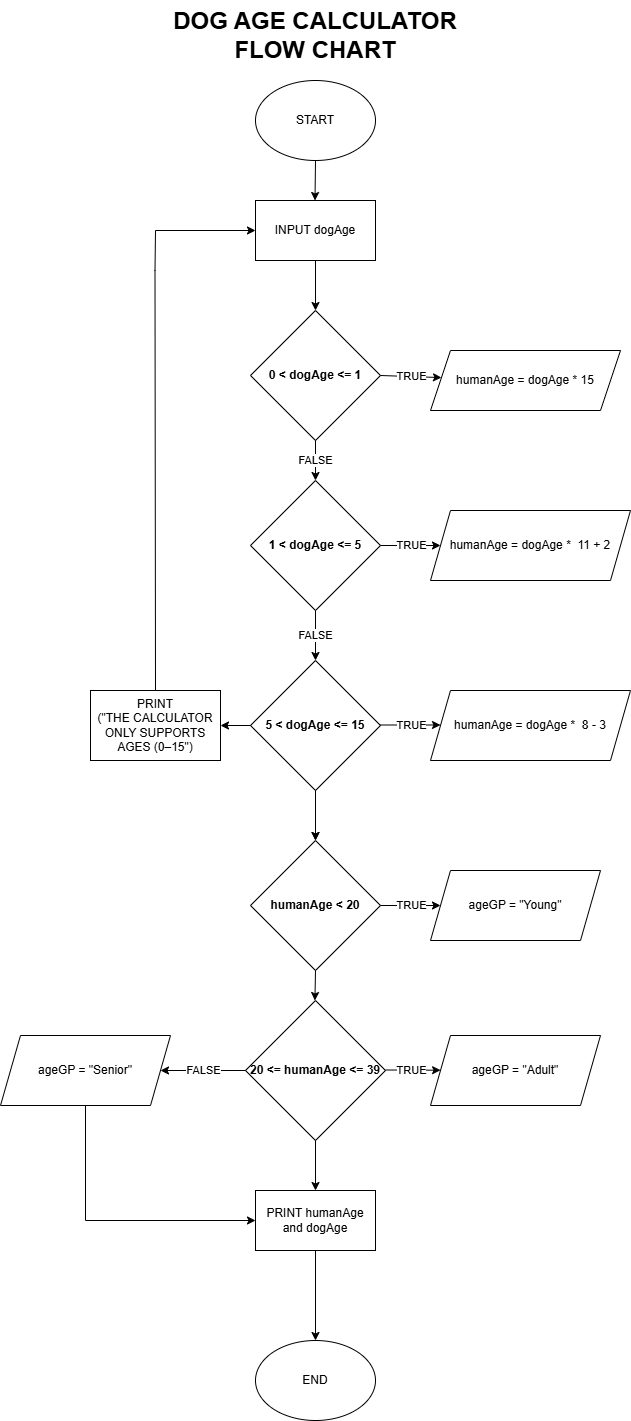

The diagram above was exported from draw.io. Its source (the exported page's mxGraphModel, read from the mxfile embedded in the PNG):
<mxGraphModel dx="1073" dy="556" grid="1" gridSize="10" guides="1" tooltips="1" connect="1" arrows="1" fold="1" page="1" pageScale="1" pageWidth="850" pageHeight="1100" math="0" shadow="0">
  <root>
    <mxCell id="0" />
    <mxCell id="1" parent="0" />
    <mxCell id="ssZSaDrqzvhf_ivPkiLu-1" parent="1" style="ellipse;whiteSpace=wrap;html=1;" value="START" vertex="1">
      <mxGeometry height="80" width="120" x="325" y="90" as="geometry" />
    </mxCell>
    <mxCell id="ssZSaDrqzvhf_ivPkiLu-2" parent="1" style="rounded=0;whiteSpace=wrap;html=1;" value="INPUT dogAge" vertex="1">
      <mxGeometry height="60" width="120" x="325" y="210" as="geometry" />
    </mxCell>
    <mxCell id="ssZSaDrqzvhf_ivPkiLu-4" parent="1" style="rhombus;whiteSpace=wrap;html=1;" value="&lt;b&gt;0 &amp;lt; dogAge &amp;lt;= 1&lt;/b&gt;" vertex="1">
      <mxGeometry height="130" width="130" x="320" y="320" as="geometry" />
    </mxCell>
    <mxCell id="ssZSaDrqzvhf_ivPkiLu-5" parent="1" style="shape=parallelogram;perimeter=parallelogramPerimeter;whiteSpace=wrap;html=1;fixedSize=1;" value="humanAge = dogAge * 15" vertex="1">
      <mxGeometry height="60" width="190" x="500" y="360" as="geometry" />
    </mxCell>
    <mxCell id="ssZSaDrqzvhf_ivPkiLu-7" parent="1" style="shape=parallelogram;perimeter=parallelogramPerimeter;whiteSpace=wrap;html=1;fixedSize=1;" value="humanAge = dogAge *&amp;nbsp; 11 + 2" vertex="1">
      <mxGeometry height="70" width="200" x="500" y="520" as="geometry" />
    </mxCell>
    <mxCell id="ssZSaDrqzvhf_ivPkiLu-8" parent="1" style="rhombus;whiteSpace=wrap;html=1;" value="&lt;b&gt;1 &amp;lt; dogAge &amp;lt;= 5&lt;/b&gt;" vertex="1">
      <mxGeometry height="130" width="130" x="320" y="490" as="geometry" />
    </mxCell>
    <mxCell id="ssZSaDrqzvhf_ivPkiLu-26" edge="1" parent="1" source="ssZSaDrqzvhf_ivPkiLu-9" style="edgeStyle=orthogonalEdgeStyle;rounded=0;orthogonalLoop=1;jettySize=auto;html=1;" target="ssZSaDrqzvhf_ivPkiLu-22" value="">
      <mxGeometry relative="1" as="geometry" />
    </mxCell>
    <mxCell id="ssZSaDrqzvhf_ivPkiLu-9" parent="1" style="rhombus;whiteSpace=wrap;html=1;" value="&lt;b&gt;5 &amp;lt; dogAge &amp;lt;= 15&lt;/b&gt;" vertex="1">
      <mxGeometry height="130" width="130" x="320" y="670" as="geometry" />
    </mxCell>
    <mxCell id="ssZSaDrqzvhf_ivPkiLu-10" parent="1" style="shape=parallelogram;perimeter=parallelogramPerimeter;whiteSpace=wrap;html=1;fixedSize=1;" value="humanAge = dogAge *&amp;nbsp; 8 - 3" vertex="1">
      <mxGeometry height="70" width="200" x="500" y="700" as="geometry" />
    </mxCell>
    <mxCell id="ssZSaDrqzvhf_ivPkiLu-11" parent="1" style="rounded=0;whiteSpace=wrap;html=1;" value="&lt;p class=&quot;MsoNormal&quot;&gt;&lt;span lang=&quot;DE&quot; style=&quot;font-size: 9pt; line-height: 107%; font-family: Helvetica, sans-serif; background-image: initial; background-position: initial; background-size: initial; background-repeat: initial; background-attachment: initial; background-origin: initial; background-clip: initial;&quot;&gt;PRINT&lt;br/&gt;(&quot;THE CALCULATOR ONLY SUPPORTS AGES (0–15&quot;)&lt;/span&gt;&lt;/p&gt;" vertex="1">
      <mxGeometry height="70" width="130" x="160" y="700" as="geometry" />
    </mxCell>
    <mxCell id="ssZSaDrqzvhf_ivPkiLu-12" edge="1" parent="1" source="ssZSaDrqzvhf_ivPkiLu-4" style="endArrow=classic;html=1;rounded=0;exitX=0.5;exitY=1;exitDx=0;exitDy=0;entryX=0.5;entryY=0;entryDx=0;entryDy=0;" target="ssZSaDrqzvhf_ivPkiLu-8" value="FALSE">
      <mxGeometry height="50" relative="1" width="50" as="geometry">
        <mxPoint x="500" y="470" as="sourcePoint" />
        <mxPoint x="550" y="420" as="targetPoint" />
      </mxGeometry>
    </mxCell>
    <mxCell id="ssZSaDrqzvhf_ivPkiLu-13" edge="1" parent="1" source="ssZSaDrqzvhf_ivPkiLu-2" style="endArrow=classic;html=1;rounded=0;entryX=0.5;entryY=0;entryDx=0;entryDy=0;exitX=0.5;exitY=1;exitDx=0;exitDy=0;" target="ssZSaDrqzvhf_ivPkiLu-4" value="">
      <mxGeometry height="50" relative="1" width="50" as="geometry">
        <mxPoint x="350" y="310" as="sourcePoint" />
        <mxPoint x="400" y="260" as="targetPoint" />
      </mxGeometry>
    </mxCell>
    <mxCell id="ssZSaDrqzvhf_ivPkiLu-14" edge="1" parent="1" source="ssZSaDrqzvhf_ivPkiLu-8" style="endArrow=classic;html=1;rounded=0;exitX=0.5;exitY=1;exitDx=0;exitDy=0;entryX=0.5;entryY=0;entryDx=0;entryDy=0;" target="ssZSaDrqzvhf_ivPkiLu-9" value="FALSE">
      <mxGeometry height="50" relative="1" width="50" as="geometry">
        <mxPoint x="370" y="530" as="sourcePoint" />
        <mxPoint x="370" y="570" as="targetPoint" />
      </mxGeometry>
    </mxCell>
    <mxCell id="ssZSaDrqzvhf_ivPkiLu-15" edge="1" parent="1" source="ssZSaDrqzvhf_ivPkiLu-1" style="endArrow=classic;html=1;rounded=0;entryX=0.5;entryY=0;entryDx=0;entryDy=0;exitX=0.5;exitY=1;exitDx=0;exitDy=0;" value="">
      <mxGeometry height="50" relative="1" width="50" as="geometry">
        <mxPoint x="384.5" y="160" as="sourcePoint" />
        <mxPoint x="384.5" y="210" as="targetPoint" />
      </mxGeometry>
    </mxCell>
    <mxCell id="ssZSaDrqzvhf_ivPkiLu-16" edge="1" parent="1" source="ssZSaDrqzvhf_ivPkiLu-4" style="endArrow=classic;html=1;rounded=0;exitX=1;exitY=0.5;exitDx=0;exitDy=0;" target="ssZSaDrqzvhf_ivPkiLu-5" value="TRUE">
      <mxGeometry height="50" relative="1" width="50" as="geometry">
        <mxPoint x="480.5" y="270" as="sourcePoint" />
        <mxPoint x="480" y="310" as="targetPoint" />
      </mxGeometry>
    </mxCell>
    <mxCell id="ssZSaDrqzvhf_ivPkiLu-17" edge="1" parent="1" source="ssZSaDrqzvhf_ivPkiLu-9" style="endArrow=classic;html=1;rounded=0;exitX=0.5;exitY=1;exitDx=0;exitDy=0;" value="">
      <mxGeometry height="50" relative="1" width="50" as="geometry">
        <mxPoint x="570" y="800" as="sourcePoint" />
        <mxPoint x="385" y="850" as="targetPoint" />
      </mxGeometry>
    </mxCell>
    <mxCell id="ssZSaDrqzvhf_ivPkiLu-18" edge="1" parent="1" source="ssZSaDrqzvhf_ivPkiLu-11" style="endArrow=classic;html=1;rounded=0;exitX=0.5;exitY=0;exitDx=0;exitDy=0;entryX=0;entryY=0.5;entryDx=0;entryDy=0;exitPerimeter=0;" target="ssZSaDrqzvhf_ivPkiLu-2" value="">
      <mxGeometry height="50" relative="1" width="50" as="geometry">
        <Array as="points">
          <mxPoint x="224.5" y="280" />
          <mxPoint x="225" y="240" />
        </Array>
        <mxPoint x="224.5" y="690" as="sourcePoint" />
        <mxPoint x="224.5" y="230" as="targetPoint" />
      </mxGeometry>
    </mxCell>
    <mxCell id="ssZSaDrqzvhf_ivPkiLu-19" edge="1" parent="1" source="ssZSaDrqzvhf_ivPkiLu-8" style="endArrow=classic;html=1;rounded=0;exitX=1;exitY=0.5;exitDx=0;exitDy=0;entryX=0;entryY=0.5;entryDx=0;entryDy=0;" target="ssZSaDrqzvhf_ivPkiLu-7" value="TRUE">
      <mxGeometry height="50" relative="1" width="50" as="geometry">
        <mxPoint x="450" y="520" as="sourcePoint" />
        <mxPoint x="510" y="520" as="targetPoint" />
      </mxGeometry>
    </mxCell>
    <mxCell id="ssZSaDrqzvhf_ivPkiLu-20" edge="1" parent="1" style="endArrow=classic;html=1;rounded=0;exitX=1;exitY=0.5;exitDx=0;exitDy=0;entryX=0;entryY=0.5;entryDx=0;entryDy=0;" value="TRUE">
      <mxGeometry height="50" relative="1" width="50" as="geometry">
        <mxPoint x="450" y="734.5" as="sourcePoint" />
        <mxPoint x="510" y="734.5" as="targetPoint" />
      </mxGeometry>
    </mxCell>
    <mxCell id="ssZSaDrqzvhf_ivPkiLu-21" edge="1" parent="1" source="ssZSaDrqzvhf_ivPkiLu-9" style="endArrow=classic;html=1;rounded=0;exitX=0;exitY=0.5;exitDx=0;exitDy=0;entryX=1;entryY=0.5;entryDx=0;entryDy=0;" target="ssZSaDrqzvhf_ivPkiLu-11" value="">
      <mxGeometry height="50" relative="1" width="50" as="geometry">
        <mxPoint x="470" y="850" as="sourcePoint" />
        <mxPoint x="530" y="850" as="targetPoint" />
      </mxGeometry>
    </mxCell>
    <mxCell id="ssZSaDrqzvhf_ivPkiLu-22" parent="1" style="rhombus;whiteSpace=wrap;html=1;" value="&lt;b&gt;humanAge &amp;lt; 20&lt;/b&gt;" vertex="1">
      <mxGeometry height="130" width="130" x="320" y="850" as="geometry" />
    </mxCell>
    <mxCell id="ssZSaDrqzvhf_ivPkiLu-24" parent="1" style="rhombus;whiteSpace=wrap;html=1;" value="&lt;b&gt;20 &amp;lt;= humanAge &amp;lt;= 39&lt;/b&gt;" vertex="1">
      <mxGeometry height="140" width="140" x="315" y="1010" as="geometry" />
    </mxCell>
    <mxCell id="ssZSaDrqzvhf_ivPkiLu-28" parent="1" style="shape=parallelogram;perimeter=parallelogramPerimeter;whiteSpace=wrap;html=1;fixedSize=1;" value="ageGP = &quot;Young&quot;" vertex="1">
      <mxGeometry height="70" width="170" x="500" y="880" as="geometry" />
    </mxCell>
    <mxCell id="ssZSaDrqzvhf_ivPkiLu-29" parent="1" style="shape=parallelogram;perimeter=parallelogramPerimeter;whiteSpace=wrap;html=1;fixedSize=1;" value="ageGP = &quot;Adult&quot;" vertex="1">
      <mxGeometry height="70" width="170" x="500" y="1045" as="geometry" />
    </mxCell>
    <mxCell id="ssZSaDrqzvhf_ivPkiLu-30" parent="1" style="shape=parallelogram;perimeter=parallelogramPerimeter;whiteSpace=wrap;html=1;fixedSize=1;" value="ageGP = &quot;Senior&quot;" vertex="1">
      <mxGeometry height="70" width="170" x="70" y="1045" as="geometry" />
    </mxCell>
    <mxCell id="ssZSaDrqzvhf_ivPkiLu-31" edge="1" parent="1" source="ssZSaDrqzvhf_ivPkiLu-22" style="endArrow=classic;html=1;rounded=0;exitX=1;exitY=0.5;exitDx=0;exitDy=0;" target="ssZSaDrqzvhf_ivPkiLu-28" value="TRUE&lt;span style=&quot;color: rgba(0, 0, 0, 0); font-family: monospace; font-size: 0px; text-align: start; background-color: rgb(236, 236, 236);&quot;&gt;%3CmxGraphModel%3E%3Croot%3E%3CmxCell%20id%3D%220%22%2F%3E%3CmxCell%20id%3D%221%22%20parent%3D%220%22%2F%3E%3CmxCell%20id%3D%222%22%20edge%3D%221%22%20parent%3D%221%22%20style%3D%22endArrow%3Dclassic%3Bhtml%3D1%3Brounded%3D0%3BexitX%3D0.5%3BexitY%3D1%3BexitDx%3D0%3BexitDy%3D0%3B%22%20value%3D%22%22%3E%3CmxGeometry%20height%3D%2250%22%20relative%3D%221%22%20width%3D%2250%22%20as%3D%22geometry%22%3E%3CmxPoint%20x%3D%22385%22%20y%3D%22800%22%20as%3D%22sourcePoint%22%2F%3E%3CmxPoint%20x%3D%22385%22%20y%3D%22850%22%20as%3D%22targetPoint%22%2F%3E%3C%2FmxGeometry%3E%3C%2FmxCell%3E%3C%2Froot%3E%3C%2FmxGraphModel%3E&lt;/span&gt;">
      <mxGeometry height="50" relative="1" width="50" as="geometry">
        <mxPoint x="450" y="980" as="sourcePoint" />
        <mxPoint x="450" y="1030" as="targetPoint" />
      </mxGeometry>
    </mxCell>
    <mxCell id="ssZSaDrqzvhf_ivPkiLu-32" edge="1" parent="1" source="ssZSaDrqzvhf_ivPkiLu-24" style="endArrow=classic;html=1;rounded=0;entryX=1;entryY=0.5;entryDx=0;entryDy=0;exitX=0;exitY=0.5;exitDx=0;exitDy=0;" target="ssZSaDrqzvhf_ivPkiLu-30" value="FALSE">
      <mxGeometry height="50" relative="1" width="50" as="geometry">
        <mxPoint x="310" y="1070" as="sourcePoint" />
        <mxPoint x="530" y="1000" as="targetPoint" />
      </mxGeometry>
    </mxCell>
    <mxCell id="ssZSaDrqzvhf_ivPkiLu-33" edge="1" parent="1" style="endArrow=classic;html=1;rounded=0;exitX=1;exitY=0.5;exitDx=0;exitDy=0;" target="ssZSaDrqzvhf_ivPkiLu-29" value="TRUE&lt;span style=&quot;color: rgba(0, 0, 0, 0); font-family: monospace; font-size: 0px; text-align: start; background-color: rgb(236, 236, 236);&quot;&gt;%3CmxGraphModel%3E%3Croot%3E%3CmxCell%20id%3D%220%22%2F%3E%3CmxCell%20id%3D%221%22%20parent%3D%220%22%2F%3E%3CmxCell%20id%3D%222%22%20edge%3D%221%22%20parent%3D%221%22%20style%3D%22endArrow%3Dclassic%3Bhtml%3D1%3Brounded%3D0%3BexitX%3D0.5%3BexitY%3D1%3BexitDx%3D0%3BexitDy%3D0%3B%22%20value%3D%22%22%3E%3CmxGeometry%20height%3D%2250%22%20relative%3D%221%22%20width%3D%2250%22%20as%3D%22geometry%22%3E%3CmxPoint%20x%3D%22385%22%20y%3D%22800%22%20as%3D%22sourcePoint%22%2F%3E%3CmxPoint%20x%3D%22385%22%20y%3D%22850%22%20as%3D%22targetPoint%22%2F%3E%3C%2FmxGeometry%3E%3C%2FmxCell%3E%3C%2Froot%3E%3C%2FmxGraphModel%3E&lt;/span&gt;">
      <mxGeometry height="50" relative="1" width="50" x="-0.0923" as="geometry">
        <mxPoint x="1" as="offset" />
        <mxPoint x="455" y="1079.5" as="sourcePoint" />
        <mxPoint x="470" y="1070" as="targetPoint" />
      </mxGeometry>
    </mxCell>
    <mxCell id="ssZSaDrqzvhf_ivPkiLu-36" parent="1" style="rounded=0;whiteSpace=wrap;html=1;" value="PRINT humanAge and dogAge" vertex="1">
      <mxGeometry height="60" width="120" x="325" y="1200" as="geometry" />
    </mxCell>
    <mxCell id="ssZSaDrqzvhf_ivPkiLu-37" edge="1" parent="1" source="ssZSaDrqzvhf_ivPkiLu-22" style="endArrow=classic;html=1;rounded=0;exitX=0.5;exitY=1;exitDx=0;exitDy=0;" value="">
      <mxGeometry height="50" relative="1" width="50" as="geometry">
        <mxPoint x="384.41" y="960" as="sourcePoint" />
        <mxPoint x="384.41" y="1010" as="targetPoint" />
      </mxGeometry>
    </mxCell>
    <mxCell id="ssZSaDrqzvhf_ivPkiLu-41" edge="1" parent="1" source="ssZSaDrqzvhf_ivPkiLu-24" style="edgeStyle=orthogonalEdgeStyle;rounded=0;orthogonalLoop=1;jettySize=auto;html=1;exitX=0.5;exitY=1;exitDx=0;exitDy=0;" value="">
      <mxGeometry relative="1" as="geometry">
        <mxPoint x="510" y="1170" as="sourcePoint" />
        <mxPoint x="385" y="1200" as="targetPoint" />
      </mxGeometry>
    </mxCell>
    <mxCell id="ssZSaDrqzvhf_ivPkiLu-42" edge="1" parent="1" source="ssZSaDrqzvhf_ivPkiLu-36" style="edgeStyle=orthogonalEdgeStyle;rounded=0;orthogonalLoop=1;jettySize=auto;html=1;exitX=0.5;exitY=1;exitDx=0;exitDy=0;entryX=0.5;entryY=0;entryDx=0;entryDy=0;" target="ssZSaDrqzvhf_ivPkiLu-43" value="">
      <mxGeometry relative="1" as="geometry">
        <mxPoint x="440" y="1350" as="sourcePoint" />
        <mxPoint x="385" y="1360" as="targetPoint" />
      </mxGeometry>
    </mxCell>
    <mxCell id="ssZSaDrqzvhf_ivPkiLu-43" parent="1" style="ellipse;whiteSpace=wrap;html=1;" value="END" vertex="1">
      <mxGeometry height="80" width="120" x="325" y="1350" as="geometry" />
    </mxCell>
    <mxCell id="ssZSaDrqzvhf_ivPkiLu-44" parent="1" style="text;html=1;whiteSpace=wrap;overflow=hidden;rounded=0;align=center;" value="&lt;h1 style=&quot;margin-top: 0px;&quot;&gt;DOG AGE CALCULATOR FLOW CHART&lt;/h1&gt;" vertex="1">
      <mxGeometry height="70" width="350" x="210" y="10" as="geometry" />
    </mxCell>
    <mxCell id="ssZSaDrqzvhf_ivPkiLu-45" edge="1" parent="1" source="ssZSaDrqzvhf_ivPkiLu-30" style="endArrow=classic;html=1;rounded=0;exitX=0.5;exitY=1;exitDx=0;exitDy=0;entryX=0;entryY=0.5;entryDx=0;entryDy=0;" target="ssZSaDrqzvhf_ivPkiLu-36" value="">
      <mxGeometry height="50" relative="1" width="50" as="geometry">
        <Array as="points">
          <mxPoint x="155" y="1230" />
        </Array>
        <mxPoint x="560" y="1210" as="sourcePoint" />
        <mxPoint x="610" y="1160" as="targetPoint" />
      </mxGeometry>
    </mxCell>
  </root>
</mxGraphModel>